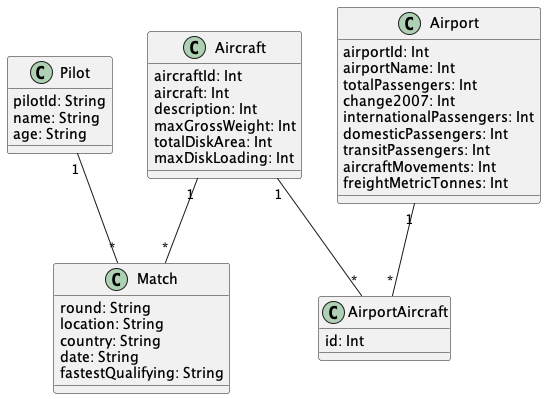

The diagram above was rendered by PlantUML. Its source (embedded in the PNG):
@startuml "Aircraft"


class Pilot{
  pilotId: String
  name: String
  age: String
}

class Aircraft{
  aircraftId: Int
  aircraft: Int
  description: Int
  maxGrossWeight: Int
  totalDiskArea: Int
  maxDiskLoading: Int
}

class Match{
  round: String
  location: String
  country: String
  date: String
  fastestQualifying: String
}

class Airport{
  airportId: Int
  airportName: Int
  totalPassengers: Int
  change2007: Int
  internationalPassengers: Int
  domesticPassengers: Int
  transitPassengers: Int
  aircraftMovements: Int
  freightMetricTonnes: Int
}

class AirportAircraft{
  id: Int
}



Pilot "1" -- "*" Match

Aircraft "1" -- "*" Match

Aircraft "1" -- "*" AirportAircraft

Airport "1" -- "*" AirportAircraft


@enduml